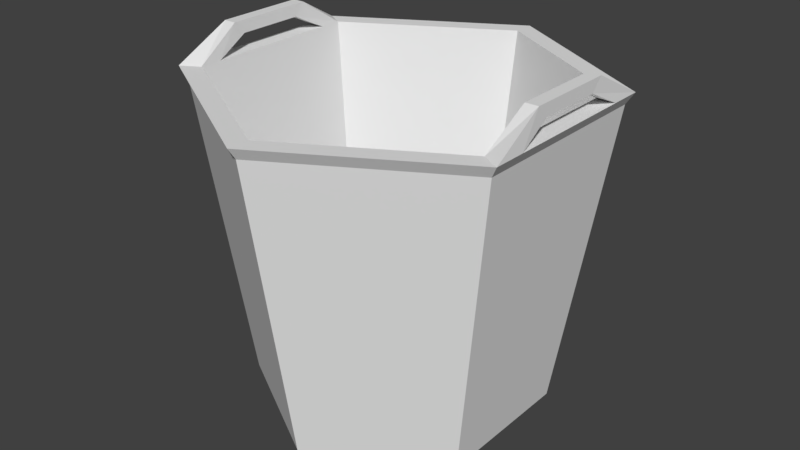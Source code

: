 # Source: Cesto.blend  (saved by Blender 2.79.0; exported with 4.5.12 LTS)
import bpy
from mathutils import Matrix  # noqa: F401  (used for matrix-valued properties, if any)

bpy.ops.wm.read_factory_settings(use_empty=True)
scene = bpy.context.scene
scene.name = 'Scene'

# ---- collections
col_collection_1 = bpy.data.collections.new('Collection 1'); scene.collection.children.link(col_collection_1)

# ---- world
world_world = bpy.data.worlds.new('World'); scene.world = world_world
world_world.color = (0.05088, 0.05088, 0.05088)
world_world.use_sun_shadow = False
world_world.sun_shadow_jitter_overblur = 0.0
world_world.cycles.sampling_method = 'MANUAL'

# ---- meshes
me_cylinder_001 = bpy.data.meshes.new('Cylinder.001')
me_cylinder_001.from_pydata([(0.0, 0.1985, 0.0), (0.0, 0.2747, 0.431), (0.1719, 0.09926, 0.0), (0.2379, 0.1373, 0.431), (0.1719, -0.09926, 0.0), (0.2379, -0.1373, 0.431), (0.0, -0.1985, 0.0), (0.0, -0.2747, 0.431), (0.2127, 0.1228, 0.431), (0.0, 0.2456, 0.431), (0.2127, -0.1228, 0.431), (0.0, -0.2456, 0.431), (0.1599, 0.09232, 0.009992), (0.0, 0.1846, 0.009992), (0.1599, -0.09232, 0.009992), (0.0, -0.1846, 0.009992), (0.234, -0.06109, 0.4714), (0.234, 0.06109, 0.4714), (0.2166, -0.06109, 0.4714), (0.2166, 0.06109, 0.4714), (0.2379, -0.0921, 0.431), (0.2379, 0.0921, 0.431), (0.234, 0.04575, 0.4545), (0.234, -0.04575, 0.4545), (0.2127, -0.0921, 0.431), (0.2127, 0.0921, 0.431), (0.2166, -0.04575, 0.4545), (0.2166, 0.04575, 0.4545), (0.2287, -0.132, 0.4154), (0.2287, 0.132, 0.4154), (0.0, -0.2641, 0.4154), (0.0, 0.2641, 0.4154)], [], [(29, 21, 20, 28), (27, 25, 21, 22), (31, 1, 3, 29), (28, 20, 5), (8, 25, 27, 19), (24, 10, 18, 26), (11, 10, 14, 15), (10, 5, 16, 18), (3, 1, 9, 8), (7, 5, 10, 11), (8, 9, 13, 12), (27, 26, 18, 19), (20, 23, 16, 5), (26, 27, 22, 23), (16, 17, 19, 18), (25, 8, 12), (12, 13, 15, 14), (23, 20, 24, 26), (28, 5, 7, 30), (0, 2, 4, 6), (3, 8, 19, 17), (21, 25, 24, 20), (17, 16, 23, 22), (3, 17, 22, 21), (2, 29, 28, 4), (0, 31, 29, 2), (4, 28, 30, 6), (10, 24, 14), (24, 25, 12, 14), (29, 3, 21)])
_uv = me_cylinder_001.uv_layers.new(name='UVMap')
_uv.uv.foreach_set('vector', [0.4446, 0.9243, 0.4093, 0.9403, 0.2462, 0.9403, 0.2109, 0.9243, 0.8266, 0.8646, 0.8677, 0.8855, 0.8562, 0.9046, 0.8186, 0.8778, 0.6415, 0.7983, 0.6541, 0.8093, 0.4493, 0.9403, 0.4446, 0.9243, 0.2109, 0.9243, 0.2462, 0.9403, 0.2062, 0.9403, 0.8949, 0.8854, 0.8677, 0.8855, 0.8266, 0.8646, 0.8402, 0.8497, 0.7045, 0.8855, 0.6773, 0.8854, 0.732, 0.8497, 0.7456, 0.8646, 0.00801, 0.4535, 0.2232, 0.4224, 0.2502, 0.798, 0.0884, 0.8214, 0.6667, 0.8531, 0.6557, 0.8298, 0.732, 0.8342, 0.732, 0.8497, 0.4493, 0.9403, 0.6541, 0.8093, 0.6553, 0.835, 0.4722, 0.9522, 0.001368, 0.8093, 0.2062, 0.9403, 0.1833, 0.9522, 0.0001976, 0.835, 0.4406, 0.4224, 0.6558, 0.4535, 0.5754, 0.8214, 0.4136, 0.798, 0.8266, 0.8646, 0.7456, 0.8646, 0.732, 0.8497, 0.8402, 0.8497, 0.7045, 0.7983, 0.7456, 0.8192, 0.732, 0.8342, 0.6644, 0.7984, 0.7456, 0.8038, 0.8266, 0.8038, 0.8266, 0.8192, 0.7456, 0.8192, 0.732, 0.8342, 0.8402, 0.8342, 0.8402, 0.8497, 0.732, 0.8497, 0.4134, 0.4224, 0.4406, 0.4224, 0.4136, 0.798, 0.8935, 0.5516, 0.9752, 0.6931, 0.6483, 0.6931, 0.7301, 0.5516, 0.7536, 0.8778, 0.716, 0.9046, 0.7045, 0.8855, 0.7456, 0.8646, 0.2109, 0.9243, 0.2062, 0.9403, 0.001368, 0.8093, 0.01396, 0.7983, 0.9998, 0.399, 0.9119, 0.5512, 0.7362, 0.5512, 0.6483, 0.399, 0.9165, 0.8298, 0.9054, 0.8531, 0.8402, 0.8497, 0.8402, 0.8342, 0.4093, 0.9403, 0.4093, 0.9626, 0.2462, 0.9626, 0.2462, 0.9403, 0.8402, 0.8342, 0.732, 0.8342, 0.7456, 0.8192, 0.8266, 0.8192, 0.9077, 0.7984, 0.8402, 0.8342, 0.8266, 0.8192, 0.8677, 0.7983, 0.4358, 0.0275, 0.4649, 0.3986, 0.2311, 0.3986, 0.2601, 0.0275, 0.6094, 0.0001976, 0.6958, 0.3623, 0.4649, 0.3986, 0.4358, 0.0275, 0.2601, 0.0275, 0.2311, 0.3986, 0.0001976, 0.3623, 0.08652, 0.0001977, 0.2232, 0.4224, 0.2504, 0.4224, 0.2502, 0.798, 0.2504, 0.4224, 0.4134, 0.4224, 0.4136, 0.798, 0.2502, 0.798, 0.4446, 0.9243, 0.4493, 0.9403, 0.4093, 0.9403])
me_cylinder_001.use_remesh_preserve_volume = False
me_cylinder_001.use_remesh_preserve_attributes = False
me_cylinder_001.use_mirror_vertex_groups = False
me_cylinder_001.update()

# ---- objects
ob_cesto = bpy.data.objects.new('Cesto', me_cylinder_001)

# ---- transforms, parenting, visibility, modifiers, constraints
ob_cesto.location = (0.0, 0.0, 0.0)
ob_cesto.lineart.crease_threshold = 0.0
_m = ob_cesto.modifiers.new('Mirror', 'MIRROR')
_m.use_clip = True

# ---- collection membership
col_collection_1.objects.link(ob_cesto)

# ---- scene / render settings (as saved in the file)
scene.frame_start = 1; scene.frame_end = 250; scene.frame_set(1)
scene.render.engine = 'BLENDER_EEVEE_NEXT'
scene.render.resolution_percentage = 50
scene.render.dither_intensity = 0.0
scene.cycles.use_denoising = False
scene.cycles.samples = 128
scene.cycles.sampling_pattern = 'TABULATED_SOBOL'
scene.cycles.use_adaptive_sampling = False
scene.cycles.use_light_tree = False
scene.cycles.blur_glossy = 0.0
scene.cycles.sample_clamp_indirect = 0.0
scene.view_settings.view_transform = 'Standard'
bpy.context.view_layer.update()

# ---- added for rendering (the .blend has no active camera and no usable light): camera, sun
cam_auto = bpy.data.cameras.new('AutoCamera')
cam_auto.lens = 50.0
cam_auto.sensor_width = 36.0
cam_auto.clip_end = 1000.0
ob_auto_camera = bpy.data.objects.new('AutoCamera', cam_auto)
scene.collection.objects.link(ob_auto_camera)
ob_auto_camera.location = (0.801455, -0.961747, 0.876867)
ob_auto_camera.rotation_euler = (1.09748, -7.21219e-08, 0.694738)
scene.camera = ob_auto_camera
light_auto_sun = bpy.data.lights.new('AutoSun', 'SUN')
light_auto_sun.energy = 3.0
light_auto_sun.angle = 0.0523599
ob_auto_sun = bpy.data.objects.new('AutoSun', light_auto_sun)
scene.collection.objects.link(ob_auto_sun)
ob_auto_sun.rotation_euler = (0.872665, 0.174533, 0.523599)
bpy.context.view_layer.update()
